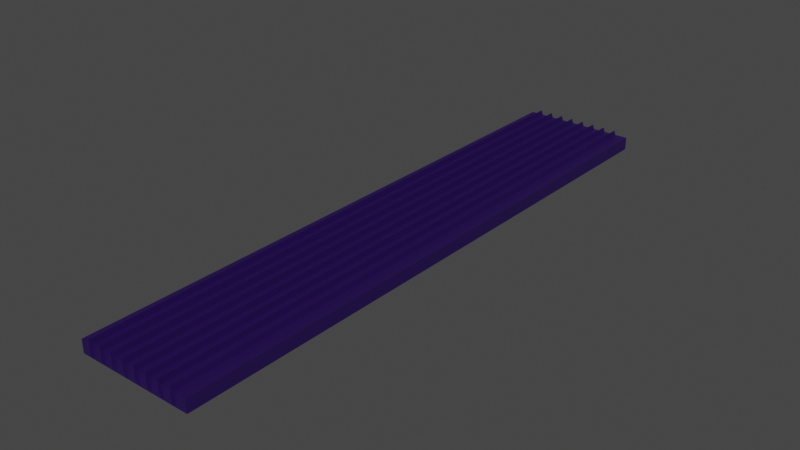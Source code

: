 # Source: cinta_pizzascolor.blend  (saved by Blender 3.3.6; exported with 4.5.12 LTS)
import bpy
from mathutils import Matrix  # noqa: F401  (used for matrix-valued properties, if any)

bpy.ops.wm.read_factory_settings(use_empty=True)
scene = bpy.context.scene
scene.name = 'Scene'

# ---- materials (node trees are filled in below, after node groups)
mat_material = bpy.data.materials.new('Material')
mat_material.use_transparent_shadow = False

# ---- material node trees
mat_material.use_nodes = True; mat_material.node_tree.nodes.clear()
_N = mat_material.node_tree.nodes; _L = mat_material.node_tree.links
n0 = _N.new('ShaderNodeBsdfPrincipled'); n0.name = 'Principled BSDF'; n0.location = (10, 300)
n0.distribution = 'GGX'
n0.subsurface_method = 'RANDOM_WALK_SKIN'
n0.inputs[0].default_value = (0.01846, 0.002767, 0.07846, 1.0)
n0.inputs[3].default_value = 1.45
n0.inputs[27].default_value = (0.0, 0.0, 0.0, 1.0)
n0.inputs[28].default_value = 1.0
n1 = _N.new('ShaderNodeOutputMaterial'); n1.name = 'Material Output'; n1.location = (300, 300)
_L.new(n0.outputs[0], n1.inputs[0])
n1.is_active_output = True

# ---- world
world_world = bpy.data.worlds.new('World'); scene.world = world_world
world_world.use_nodes = True; world_world.node_tree.nodes.clear()
_N = world_world.node_tree.nodes; _L = world_world.node_tree.links
n0 = _N.new('ShaderNodeOutputWorld'); n0.name = 'World Output'; n0.location = (300, 300)
n1 = _N.new('ShaderNodeBackground'); n1.name = 'Background'; n1.location = (10, 300)
n1.inputs[0].default_value = (0.05088, 0.05088, 0.05088, 1.0)
_L.new(n1.outputs[0], n0.inputs[0])
n0.is_active_output = True
world_world.color = (0.05088, 0.05088, 0.05088)
world_world.use_sun_shadow = False
world_world.sun_shadow_jitter_overblur = 0.0

# ---- meshes
me_plane = bpy.data.meshes.new('Plane')
me_plane.from_pydata([(-0.7941, 1.523, 0.03462), (0.7966, 1.523, 0.03462), (-0.7941, 3.114, 0.03462), (0.7966, 3.114, 0.03462), (-0.7941, 3.114, -0.1399), (-0.7941, 1.523, -0.1399), (0.7966, 1.523, -0.1399), (0.7966, 3.114, -0.1399), (-0.7941, -5.031, 0.03462), (0.7966, -5.031, 0.03462), (-0.7941, -5.031, -0.1399), (0.7966, -5.031, -0.1399), (-0.6173, 1.523, 0.03462), (-0.4406, 1.523, 0.03462), (-0.2639, 1.523, 0.03462), (-0.08713, 1.523, 0.03462), (0.08961, 1.523, 0.03462), (0.2664, 1.523, 0.03462), (0.4431, 1.523, 0.03462), (0.6198, 1.523, 0.03462), (0.6198, 3.114, 0.03462), (0.4431, 3.114, 0.03462), (0.2664, 3.114, 0.03462), (0.08961, 3.114, 0.03462), (-0.08713, 3.114, 0.03462), (-0.2639, 3.114, 0.03462), (-0.4406, 3.114, 0.03462), (-0.6173, 3.114, 0.03462), (-0.6173, 1.523, -0.1399), (-0.4406, 1.523, -0.1399), (-0.2639, 1.523, -0.1399), (-0.08713, 1.523, -0.1399), (0.08961, 1.523, -0.1399), (0.2664, 1.523, -0.1399), (0.4431, 1.523, -0.1399), (0.6198, 1.523, -0.1399), (0.6198, 3.114, -0.1399), (0.4431, 3.114, -0.1399), (0.2664, 3.114, -0.1399), (0.08961, 3.114, -0.1399), (-0.08713, 3.114, -0.1399), (-0.2639, 3.114, -0.1399), (-0.4406, 3.114, -0.1399), (-0.6173, 3.114, -0.1399), (-0.6173, -5.031, 0.03462), (-0.4406, -5.031, 0.03462), (-0.2639, -5.031, 0.03462), (-0.08713, -5.031, 0.03462), (0.08961, -5.031, 0.03462), (0.2664, -5.031, 0.03462), (0.4431, -5.031, 0.03462), (0.6198, -5.031, 0.03462), (-0.6173, -5.031, -0.1399), (-0.4406, -5.031, -0.1399), (-0.2639, -5.031, -0.1399), (-0.08713, -5.031, -0.1399), (0.08961, -5.031, -0.1399), (0.2664, -5.031, -0.1399), (0.4431, -5.031, -0.1399), (0.6198, -5.031, -0.1399), (-0.6216, 1.49, 0.1127), (-0.4449, 1.49, 0.1127), (-0.2681, 1.49, 0.1127), (-0.09138, 1.49, 0.1127), (0.08536, 1.49, 0.1127), (0.2621, 1.49, 0.1127), (0.4388, 1.49, 0.1127), (0.6156, 1.49, 0.1127), (0.6156, 3.081, 0.1127), (0.4388, 3.081, 0.1127), (0.2621, 3.081, 0.1127), (0.08536, 3.081, 0.1127), (-0.09138, 3.081, 0.1127), (-0.2681, 3.081, 0.1127), (-0.4449, 3.081, 0.1127), (-0.6216, 3.081, 0.1127), (-0.6216, 1.49, -0.06184), (-0.4449, 1.49, -0.06184), (-0.2681, 1.49, -0.06184), (-0.09138, 1.49, -0.06184), (0.08536, 1.49, -0.06184), (0.2621, 1.49, -0.06184), (0.4388, 1.49, -0.06184), (0.6156, 1.49, -0.06184), (0.6156, 3.081, -0.06184), (0.4388, 3.081, -0.06184), (0.2621, 3.081, -0.06184), (0.08536, 3.081, -0.06184), (-0.09138, 3.081, -0.06184), (-0.2681, 3.081, -0.06184), (-0.4449, 3.081, -0.06184), (-0.6216, 3.081, -0.06184), (-0.6216, -5.064, 0.1127), (-0.4449, -5.064, 0.1127), (-0.2681, -5.064, 0.1127), (-0.09138, -5.064, 0.1127), (0.08536, -5.064, 0.1127), (0.2621, -5.064, 0.1127), (0.4388, -5.064, 0.1127), (0.6156, -5.064, 0.1127), (-0.6216, -5.064, -0.06184), (-0.4449, -5.064, -0.06184), (-0.2681, -5.064, -0.06184), (-0.09138, -5.064, -0.06184), (0.08536, -5.064, -0.06184), (0.2621, -5.064, -0.06184), (0.4388, -5.064, -0.06184), (0.6156, -5.064, -0.06184), (-0.5614, 1.467, 0.03462), (-0.4965, 1.467, 0.03462), (-0.4965, -4.976, 0.03462), (-0.5614, -4.976, 0.03462), (-0.3847, 1.467, 0.03462), (-0.3198, 1.467, 0.03462), (-0.3198, -4.976, 0.03462), (-0.3847, -4.976, 0.03462), (-0.208, 1.467, 0.03462), (-0.143, 1.467, 0.03462), (-0.143, -4.976, 0.03462), (-0.208, -4.976, 0.03462), (-0.03122, 1.467, 0.03462), (0.03371, 1.467, 0.03462), (0.03371, -4.976, 0.03462), (-0.03122, -4.976, 0.03462), (0.1455, 1.467, 0.03462), (0.2104, 1.467, 0.03462), (0.2104, -4.976, 0.03462), (0.1455, -4.976, 0.03462), (0.3223, 1.467, 0.03462), (0.3872, 1.467, 0.03462), (0.3872, -4.976, 0.03462), (0.3223, -4.976, 0.03462), (0.499, 1.467, 0.03462), (0.5639, 1.467, 0.03462), (0.5639, -4.976, 0.03462), (0.499, -4.976, 0.03462), (-0.5614, 1.579, 0.03462), (-0.5614, 3.058, 0.03462), (-0.4965, 3.058, 0.03462), (-0.4965, 1.579, 0.03462), (-0.3847, 1.579, 0.03462), (-0.3847, 3.058, 0.03462), (-0.3198, 3.058, 0.03462), (-0.3198, 1.579, 0.03462), (-0.208, 1.579, 0.03462), (-0.208, 3.058, 0.03462), (-0.143, 3.058, 0.03462), (-0.143, 1.579, 0.03462), (-0.03122, 1.579, 0.03462), (-0.03122, 3.058, 0.03462), (0.03371, 3.058, 0.03462), (0.03371, 1.579, 0.03462), (0.1455, 1.579, 0.03462), (0.1455, 3.058, 0.03462), (0.2104, 3.058, 0.03462), (0.2104, 1.579, 0.03462), (0.3223, 1.579, 0.03462), (0.3223, 3.058, 0.03462), (0.3872, 3.058, 0.03462), (0.3872, 1.579, 0.03462), (0.499, 1.579, 0.03462), (0.499, 3.058, 0.03462), (0.5639, 3.058, 0.03462), (0.5639, 1.579, 0.03462)], [], [(19, 1, 3, 20), (35, 36, 7, 6), (27, 43, 4, 2), (28, 52, 10, 5), (1, 6, 7, 3), (2, 4, 5, 0), (51, 59, 11, 9), (19, 51, 9, 1), (1, 9, 11, 6), (5, 10, 8, 0), (0, 8, 44, 12), (108, 111, 110, 109), (112, 115, 114, 113), (116, 119, 118, 117), (120, 123, 122, 121), (124, 127, 126, 125), (128, 131, 130, 129), (132, 135, 134, 133), (8, 10, 52, 44), (44, 52, 53, 45), (45, 53, 54, 46), (46, 54, 55, 47), (47, 55, 56, 48), (48, 56, 57, 49), (49, 57, 58, 50), (50, 58, 59, 51), (6, 11, 59, 35), (35, 59, 58, 34), (34, 58, 57, 33), (33, 57, 56, 32), (32, 56, 55, 31), (31, 55, 54, 30), (30, 54, 53, 29), (29, 53, 52, 28), (3, 7, 36, 20), (20, 36, 37, 21), (21, 37, 38, 22), (22, 38, 39, 23), (23, 39, 40, 24), (24, 40, 41, 25), (25, 41, 42, 26), (26, 42, 43, 27), (5, 4, 43, 28), (28, 43, 42, 29), (29, 42, 41, 30), (30, 41, 40, 31), (31, 40, 39, 32), (32, 39, 38, 33), (33, 38, 37, 34), (34, 37, 36, 35), (0, 12, 27, 2), (136, 139, 138, 137), (140, 143, 142, 141), (144, 147, 146, 145), (148, 151, 150, 149), (152, 155, 154, 153), (156, 159, 158, 157), (160, 163, 162, 161), (31, 55, 103, 79), (19, 20, 68, 67), (51, 19, 67, 99), (30, 78, 89, 41), (30, 54, 102, 78), (44, 92, 100, 52), (31, 79, 88, 40), (29, 53, 101, 77), (45, 93, 101, 53), (32, 80, 87, 39), (52, 100, 76, 28), (46, 94, 102, 54), (33, 81, 86, 38), (20, 36, 84, 68), (47, 95, 103, 55), (34, 82, 85, 37), (21, 37, 85, 69), (48, 96, 104, 56), (36, 35, 83, 84), (22, 38, 86, 70), (49, 97, 105, 57), (27, 75, 60, 12), (12, 60, 92, 44), (23, 39, 87, 71), (50, 98, 106, 58), (26, 74, 61, 13), (13, 61, 93, 45), (24, 40, 88, 72), (59, 51, 99, 107), (25, 73, 62, 14), (14, 62, 94, 46), (25, 41, 89, 73), (35, 59, 107, 83), (24, 72, 63, 15), (15, 63, 95, 47), (26, 42, 90, 74), (34, 58, 106, 82), (23, 71, 64, 16), (16, 64, 96, 48), (43, 91, 75, 27), (33, 57, 105, 81), (22, 70, 65, 17), (17, 65, 97, 49), (28, 76, 91, 43), (32, 56, 104, 80), (21, 69, 66, 18), (18, 66, 98, 50), (29, 77, 90, 42), (12, 108, 109, 13), (13, 109, 110, 45), (45, 110, 111, 44), (44, 111, 108, 12), (13, 112, 113, 14), (14, 113, 114, 46), (46, 114, 115, 45), (45, 115, 112, 13), (14, 116, 117, 15), (15, 117, 118, 47), (47, 118, 119, 46), (46, 119, 116, 14), (15, 120, 121, 16), (16, 121, 122, 48), (48, 122, 123, 47), (47, 123, 120, 15), (16, 124, 125, 17), (17, 125, 126, 49), (49, 126, 127, 48), (48, 127, 124, 16), (17, 128, 129, 18), (18, 129, 130, 50), (50, 130, 131, 49), (49, 131, 128, 17), (18, 132, 133, 19), (19, 133, 134, 51), (51, 134, 135, 50), (50, 135, 132, 18), (12, 136, 137, 27), (27, 137, 138, 26), (26, 138, 139, 13), (13, 139, 136, 12), (13, 140, 141, 26), (26, 141, 142, 25), (25, 142, 143, 14), (14, 143, 140, 13), (14, 144, 145, 25), (25, 145, 146, 24), (24, 146, 147, 15), (15, 147, 144, 14), (15, 148, 149, 24), (24, 149, 150, 23), (23, 150, 151, 16), (16, 151, 148, 15), (16, 152, 153, 23), (23, 153, 154, 22), (22, 154, 155, 17), (17, 155, 152, 16), (17, 156, 157, 22), (22, 157, 158, 21), (21, 158, 159, 18), (18, 159, 156, 17), (18, 160, 161, 21), (21, 161, 162, 20), (20, 162, 163, 19), (19, 163, 160, 18)])
_uv = me_plane.uv_layers.new(name='UVMap')
_uv.uv.foreach_set('vector', [0.8889, 0.0, 1.0, 0.0, 1.0, 1.0, 0.8889, 1.0, 0.8889, 0.0, 0.8889, 1.0, 1.0, 1.0, 1.0, 0.0, 0.1111, 1.0, 0.1111, 1.0, 0.0, 1.0, 0.0, 1.0, 0.1111, 0.0, 0.1111, 0.0, 0.0, 0.0, 0.0, 0.0, 1.0, 0.0, 1.0, 0.0, 1.0, 1.0, 1.0, 1.0, 0.0, 1.0, 0.0, 1.0, 0.0, 0.0, 0.0, 0.0, 0.8889, 0.0, 0.8889, 0.0, 1.0, 0.0, 1.0, 0.0, 0.8889, 0.0, 0.8889, 0.0, 1.0, 0.0, 1.0, 0.0, 1.0, 0.0, 1.0, 0.0, 1.0, 0.0, 1.0, 0.0, 0.0, 0.0, 0.0, 0.0, 0.0, 0.0, 0.0, 0.0, 0.0, 0.0, 0.0, 0.0, 0.1111, 0.0, 0.1111, 0.0, 0.1463, 0.0, 0.1463, 0.0, 0.1871, 0.0, 0.1871, 0.0, 0.2574, 0.0, 0.2574, 0.0, 0.2982, 0.0, 0.2982, 0.0, 0.3685, 0.0, 0.3685, 0.0, 0.4093, 0.0, 0.4093, 0.0, 0.4796, 0.0, 0.4796, 0.0, 0.5204, 0.0, 0.5204, 0.0, 0.5907, 0.0, 0.5907, 0.0, 0.6315, 0.0, 0.6315, 0.0, 0.7018, 0.0, 0.7018, 0.0, 0.7426, 0.0, 0.7426, 0.0, 0.8129, 0.0, 0.8129, 0.0, 0.8537, 0.0, 0.8537, 0.0, 0.0, 0.0, 0.0, 0.0, 0.1111, 0.0, 0.1111, 0.0, 0.1111, 0.0, 0.1111, 0.0, 0.2222, 0.0, 0.2222, 0.0, 0.2222, 0.0, 0.2222, 0.0, 0.3333, 0.0, 0.3333, 0.0, 0.3333, 0.0, 0.3333, 0.0, 0.4444, 0.0, 0.4444, 0.0, 0.4444, 0.0, 0.4444, 0.0, 0.5556, 0.0, 0.5556, 0.0, 0.5556, 0.0, 0.5556, 0.0, 0.6667, 0.0, 0.6667, 0.0, 0.6667, 0.0, 0.6667, 0.0, 0.7778, 0.0, 0.7778, 0.0, 0.7778, 0.0, 0.7778, 0.0, 0.8889, 0.0, 0.8889, 0.0, 1.0, 0.0, 1.0, 0.0, 0.8889, 0.0, 0.8889, 0.0, 0.8889, 0.0, 0.8889, 0.0, 0.7778, 0.0, 0.7778, 0.0, 0.7778, 0.0, 0.7778, 0.0, 0.6667, 0.0, 0.6667, 0.0, 0.6667, 0.0, 0.6667, 0.0, 0.5556, 0.0, 0.5556, 0.0, 0.5556, 0.0, 0.5556, 0.0, 0.4444, 0.0, 0.4444, 0.0, 0.4444, 0.0, 0.4444, 0.0, 0.3333, 0.0, 0.3333, 0.0, 0.3333, 0.0, 0.3333, 0.0, 0.2222, 0.0, 0.2222, 0.0, 0.2222, 0.0, 0.2222, 0.0, 0.1111, 0.0, 0.1111, 0.0, 1.0, 1.0, 1.0, 1.0, 0.8889, 1.0, 0.8889, 1.0, 0.8889, 1.0, 0.8889, 1.0, 0.7778, 1.0, 0.7778, 1.0, 0.7778, 1.0, 0.7778, 1.0, 0.6667, 1.0, 0.6667, 1.0, 0.6667, 1.0, 0.6667, 1.0, 0.5556, 1.0, 0.5556, 1.0, 0.5556, 1.0, 0.5556, 1.0, 0.4444, 1.0, 0.4444, 1.0, 0.4444, 1.0, 0.4444, 1.0, 0.3333, 1.0, 0.3333, 1.0, 0.3333, 1.0, 0.3333, 1.0, 0.2222, 1.0, 0.2222, 1.0, 0.2222, 1.0, 0.2222, 1.0, 0.1111, 1.0, 0.1111, 1.0, 0.0, 0.0, 0.0, 1.0, 0.1111, 1.0, 0.1111, 0.0, 0.1111, 0.0, 0.1111, 1.0, 0.2222, 1.0, 0.2222, 0.0, 0.2222, 0.0, 0.2222, 1.0, 0.3333, 1.0, 0.3333, 0.0, 0.3333, 0.0, 0.3333, 1.0, 0.4444, 1.0, 0.4444, 0.0, 0.4444, 0.0, 0.4444, 1.0, 0.5556, 1.0, 0.5556, 0.0, 0.5556, 0.0, 0.5556, 1.0, 0.6667, 1.0, 0.6667, 0.0, 0.6667, 0.0, 0.6667, 1.0, 0.7778, 1.0, 0.7778, 0.0, 0.7778, 0.0, 0.7778, 1.0, 0.8889, 1.0, 0.8889, 0.0, 0.0, 0.0, 0.1111, 0.0, 0.1111, 1.0, 0.0, 1.0, 0.1463, 0.03515, 0.1871, 0.03515, 0.1871, 0.9649, 0.1463, 0.9649, 0.2574, 0.03515, 0.2982, 0.03515, 0.2982, 0.9649, 0.2574, 0.9649, 0.3685, 0.03515, 0.4093, 0.03515, 0.4093, 0.9649, 0.3685, 0.9649, 0.4796, 0.03515, 0.5204, 0.03515, 0.5204, 0.9649, 0.4796, 0.9649, 0.5907, 0.03515, 0.6315, 0.03515, 0.6315, 0.9649, 0.5907, 0.9649, 0.7018, 0.03515, 0.7426, 0.03515, 0.7426, 0.9649, 0.7018, 0.9649, 0.8129, 0.03515, 0.8537, 0.03515, 0.8537, 0.9649, 0.8129, 0.9649, 0.4444, 0.0, 0.4444, 0.0, 0.4444, 0.0, 0.4444, 0.0, 0.8889, 0.0, 0.8889, 1.0, 0.8889, 1.0, 0.8889, 0.0, 0.8889, 0.0, 0.8889, 0.0, 0.8889, 0.0, 0.8889, 0.0, 0.3333, 0.0, 0.3333, 0.0, 0.3333, 1.0, 0.3333, 1.0, 0.3333, 0.0, 0.3333, 0.0, 0.3333, 0.0, 0.3333, 0.0, 0.1111, 0.0, 0.1111, 0.0, 0.1111, 0.0, 0.1111, 0.0, 0.4444, 0.0, 0.4444, 0.0, 0.4444, 1.0, 0.4444, 1.0, 0.2222, 0.0, 0.2222, 0.0, 0.2222, 0.0, 0.2222, 0.0, 0.2222, 0.0, 0.2222, 0.0, 0.2222, 0.0, 0.2222, 0.0, 0.5556, 0.0, 0.5556, 0.0, 0.5556, 1.0, 0.5556, 1.0, 0.1111, 0.0, 0.1111, 0.0, 0.1111, 0.0, 0.1111, 0.0, 0.3333, 0.0, 0.3333, 0.0, 0.3333, 0.0, 0.3333, 0.0, 0.6667, 0.0, 0.6667, 0.0, 0.6667, 1.0, 0.6667, 1.0, 0.8889, 1.0, 0.8889, 1.0, 0.8889, 1.0, 0.8889, 1.0, 0.4444, 0.0, 0.4444, 0.0, 0.4444, 0.0, 0.4444, 0.0, 0.7778, 0.0, 0.7778, 0.0, 0.7778, 1.0, 0.7778, 1.0, 0.7778, 1.0, 0.7778, 1.0, 0.7778, 1.0, 0.7778, 1.0, 0.5556, 0.0, 0.5556, 0.0, 0.5556, 0.0, 0.5556, 0.0, 0.8889, 1.0, 0.8889, 0.0, 0.8889, 0.0, 0.8889, 1.0, 0.6667, 1.0, 0.6667, 1.0, 0.6667, 1.0, 0.6667, 1.0, 0.6667, 0.0, 0.6667, 0.0, 0.6667, 0.0, 0.6667, 0.0, 0.1111, 1.0, 0.1111, 1.0, 0.1111, 0.0, 0.1111, 0.0, 0.1111, 0.0, 0.1111, 0.0, 0.1111, 0.0, 0.1111, 0.0, 0.5556, 1.0, 0.5556, 1.0, 0.5556, 1.0, 0.5556, 1.0, 0.7778, 0.0, 0.7778, 0.0, 0.7778, 0.0, 0.7778, 0.0, 0.2222, 1.0, 0.2222, 1.0, 0.2222, 0.0, 0.2222, 0.0, 0.2222, 0.0, 0.2222, 0.0, 0.2222, 0.0, 0.2222, 0.0, 0.4444, 1.0, 0.4444, 1.0, 0.4444, 1.0, 0.4444, 1.0, 0.8889, 0.0, 0.8889, 0.0, 0.8889, 0.0, 0.8889, 0.0, 0.3333, 1.0, 0.3333, 1.0, 0.3333, 0.0, 0.3333, 0.0, 0.3333, 0.0, 0.3333, 0.0, 0.3333, 0.0, 0.3333, 0.0, 0.3333, 1.0, 0.3333, 1.0, 0.3333, 1.0, 0.3333, 1.0, 0.8889, 0.0, 0.8889, 0.0, 0.8889, 0.0, 0.8889, 0.0, 0.4444, 1.0, 0.4444, 1.0, 0.4444, 0.0, 0.4444, 0.0, 0.4444, 0.0, 0.4444, 0.0, 0.4444, 0.0, 0.4444, 0.0, 0.2222, 1.0, 0.2222, 1.0, 0.2222, 1.0, 0.2222, 1.0, 0.7778, 0.0, 0.7778, 0.0, 0.7778, 0.0, 0.7778, 0.0, 0.5556, 1.0, 0.5556, 1.0, 0.5556, 0.0, 0.5556, 0.0, 0.5556, 0.0, 0.5556, 0.0, 0.5556, 0.0, 0.5556, 0.0, 0.1111, 1.0, 0.1111, 1.0, 0.1111, 1.0, 0.1111, 1.0, 0.6667, 0.0, 0.6667, 0.0, 0.6667, 0.0, 0.6667, 0.0, 0.6667, 1.0, 0.6667, 1.0, 0.6667, 0.0, 0.6667, 0.0, 0.6667, 0.0, 0.6667, 0.0, 0.6667, 0.0, 0.6667, 0.0, 0.1111, 0.0, 0.1111, 0.0, 0.1111, 1.0, 0.1111, 1.0, 0.5556, 0.0, 0.5556, 0.0, 0.5556, 0.0, 0.5556, 0.0, 0.7778, 1.0, 0.7778, 1.0, 0.7778, 0.0, 0.7778, 0.0, 0.7778, 0.0, 0.7778, 0.0, 0.7778, 0.0, 0.7778, 0.0, 0.2222, 0.0, 0.2222, 0.0, 0.2222, 1.0, 0.2222, 1.0, 0.1111, 0.0, 0.1463, 0.0, 0.1871, 0.0, 0.2222, 0.0, 0.2222, 0.0, 0.1871, 0.0, 0.1871, 0.0, 0.2222, 0.0, 0.2222, 0.0, 0.1871, 0.0, 0.1463, 0.0, 0.1111, 0.0, 0.1111, 0.0, 0.1463, 0.0, 0.1463, 0.0, 0.1111, 0.0, 0.2222, 0.0, 0.2574, 0.0, 0.2982, 0.0, 0.3333, 0.0, 0.3333, 0.0, 0.2982, 0.0, 0.2982, 0.0, 0.3333, 0.0, 0.3333, 0.0, 0.2982, 0.0, 0.2574, 0.0, 0.2222, 0.0, 0.2222, 0.0, 0.2574, 0.0, 0.2574, 0.0, 0.2222, 0.0, 0.3333, 0.0, 0.3685, 0.0, 0.4093, 0.0, 0.4444, 0.0, 0.4444, 0.0, 0.4093, 0.0, 0.4093, 0.0, 0.4444, 0.0, 0.4444, 0.0, 0.4093, 0.0, 0.3685, 0.0, 0.3333, 0.0, 0.3333, 0.0, 0.3685, 0.0, 0.3685, 0.0, 0.3333, 0.0, 0.4444, 0.0, 0.4796, 0.0, 0.5204, 0.0, 0.5556, 0.0, 0.5556, 0.0, 0.5204, 0.0, 0.5204, 0.0, 0.5556, 0.0, 0.5556, 0.0, 0.5204, 0.0, 0.4796, 0.0, 0.4444, 0.0, 0.4444, 0.0, 0.4796, 0.0, 0.4796, 0.0, 0.4444, 0.0, 0.5556, 0.0, 0.5907, 0.0, 0.6315, 0.0, 0.6667, 0.0, 0.6667, 0.0, 0.6315, 0.0, 0.6315, 0.0, 0.6667, 0.0, 0.6667, 0.0, 0.6315, 0.0, 0.5907, 0.0, 0.5556, 0.0, 0.5556, 0.0, 0.5907, 0.0, 0.5907, 0.0, 0.5556, 0.0, 0.6667, 0.0, 0.7018, 0.0, 0.7426, 0.0, 0.7778, 0.0, 0.7778, 0.0, 0.7426, 0.0, 0.7426, 0.0, 0.7778, 0.0, 0.7778, 0.0, 0.7426, 0.0, 0.7018, 0.0, 0.6667, 0.0, 0.6667, 0.0, 0.7018, 0.0, 0.7018, 0.0, 0.6667, 0.0, 0.7778, 0.0, 0.8129, 0.0, 0.8537, 0.0, 0.8889, 0.0, 0.8889, 0.0, 0.8537, 0.0, 0.8537, 0.0, 0.8889, 0.0, 0.8889, 0.0, 0.8537, 0.0, 0.8129, 0.0, 0.7778, 0.0, 0.7778, 0.0, 0.8129, 0.0, 0.8129, 0.0, 0.7778, 0.0, 0.1111, 0.0, 0.1463, 0.03515, 0.1463, 0.9649, 0.1111, 1.0, 0.1111, 1.0, 0.1463, 0.9649, 0.1871, 0.9649, 0.2222, 1.0, 0.2222, 1.0, 0.1871, 0.9649, 0.1871, 0.03515, 0.2222, 0.0, 0.2222, 0.0, 0.1871, 0.03515, 0.1463, 0.03515, 0.1111, 0.0, 0.2222, 0.0, 0.2574, 0.03515, 0.2574, 0.9649, 0.2222, 1.0, 0.2222, 1.0, 0.2574, 0.9649, 0.2982, 0.9649, 0.3333, 1.0, 0.3333, 1.0, 0.2982, 0.9649, 0.2982, 0.03515, 0.3333, 0.0, 0.3333, 0.0, 0.2982, 0.03515, 0.2574, 0.03515, 0.2222, 0.0, 0.3333, 0.0, 0.3685, 0.03515, 0.3685, 0.9649, 0.3333, 1.0, 0.3333, 1.0, 0.3685, 0.9649, 0.4093, 0.9649, 0.4444, 1.0, 0.4444, 1.0, 0.4093, 0.9649, 0.4093, 0.03515, 0.4444, 0.0, 0.4444, 0.0, 0.4093, 0.03515, 0.3685, 0.03515, 0.3333, 0.0, 0.4444, 0.0, 0.4796, 0.03515, 0.4796, 0.9649, 0.4444, 1.0, 0.4444, 1.0, 0.4796, 0.9649, 0.5204, 0.9649, 0.5556, 1.0, 0.5556, 1.0, 0.5204, 0.9649, 0.5204, 0.03515, 0.5556, 0.0, 0.5556, 0.0, 0.5204, 0.03515, 0.4796, 0.03515, 0.4444, 0.0, 0.5556, 0.0, 0.5907, 0.03515, 0.5907, 0.9649, 0.5556, 1.0, 0.5556, 1.0, 0.5907, 0.9649, 0.6315, 0.9649, 0.6667, 1.0, 0.6667, 1.0, 0.6315, 0.9649, 0.6315, 0.03515, 0.6667, 0.0, 0.6667, 0.0, 0.6315, 0.03515, 0.5907, 0.03515, 0.5556, 0.0, 0.6667, 0.0, 0.7018, 0.03515, 0.7018, 0.9649, 0.6667, 1.0, 0.6667, 1.0, 0.7018, 0.9649, 0.7426, 0.9649, 0.7778, 1.0, 0.7778, 1.0, 0.7426, 0.9649, 0.7426, 0.03515, 0.7778, 0.0, 0.7778, 0.0, 0.7426, 0.03515, 0.7018, 0.03515, 0.6667, 0.0, 0.7778, 0.0, 0.8129, 0.03515, 0.8129, 0.9649, 0.7778, 1.0, 0.7778, 1.0, 0.8129, 0.9649, 0.8537, 0.9649, 0.8889, 1.0, 0.8889, 1.0, 0.8537, 0.9649, 0.8537, 0.03515, 0.8889, 0.0, 0.8889, 0.0, 0.8537, 0.03515, 0.8129, 0.03515, 0.7778, 0.0])
me_plane.materials.append(mat_material)
me_plane.use_remesh_fix_poles = True
me_plane.use_remesh_preserve_attributes = False
me_plane.update()

# ---- objects
ob_plane = bpy.data.objects.new('Plane', me_plane)

# ---- transforms, parenting, visibility, modifiers, constraints
ob_plane.location = (0.0, 0.0, 0.0)

# ---- collection membership
scene.collection.objects.link(ob_plane)

# ---- scene / render settings (as saved in the file)
scene.frame_start = 1; scene.frame_end = 250; scene.frame_set(1)
scene.render.engine = 'BLENDER_EEVEE_NEXT'
scene.cycles.sampling_pattern = 'TABULATED_SOBOL'
scene.cycles.use_light_tree = False
scene.eevee.use_raytracing = True
scene.view_settings.view_transform = 'Filmic'
bpy.context.view_layer.update()

# ---- added for rendering (the .blend has no active camera and no usable light): camera, sun
cam_auto = bpy.data.cameras.new('AutoCamera')
cam_auto.lens = 50.0
cam_auto.sensor_width = 36.0
cam_auto.clip_end = 1000.0
ob_auto_camera = bpy.data.objects.new('AutoCamera', cam_auto)
scene.collection.objects.link(ob_auto_camera)
ob_auto_camera.location = (7.71282, -10.2292, 6.15565)
ob_auto_camera.rotation_euler = (1.09748, -7.21219e-08, 0.694738)
scene.camera = ob_auto_camera
light_auto_sun = bpy.data.lights.new('AutoSun', 'SUN')
light_auto_sun.energy = 3.0
light_auto_sun.angle = 0.0523599
ob_auto_sun = bpy.data.objects.new('AutoSun', light_auto_sun)
scene.collection.objects.link(ob_auto_sun)
ob_auto_sun.rotation_euler = (0.872665, 0.174533, 0.523599)
bpy.context.view_layer.update()
